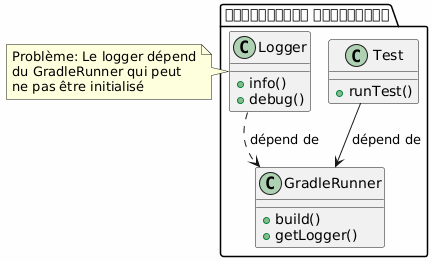

The diagram above was rendered by PlantUML. Its source (embedded in the PNG):
@startuml

skinparam backgroundColor #FEFEFE
skinparam componentStyle rectangle

package "समस्यात्मक वास्तुकला" {
    class Test {
        + runTest()
    }

    class GradleRunner {
        + build()
        + getLogger() ❌
    }

    class Logger {
        + info()
        + debug()
    }

    Test --> GradleRunner : dépend de
    Logger ..> GradleRunner : dépend de ❌
}

note right of Logger
  Problème: Le logger dépend
  du GradleRunner qui peut
  ne pas être initialisé
end note

@enduml